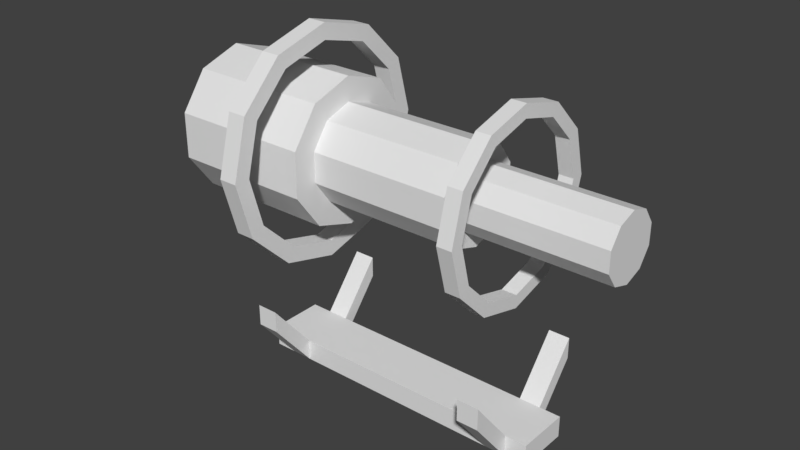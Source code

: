 # Source: Turret.blend  (saved by Blender 2.77.0; exported with 4.5.12 LTS)
import bpy
from mathutils import Matrix  # noqa: F401  (used for matrix-valued properties, if any)

bpy.ops.wm.read_factory_settings(use_empty=True)
scene = bpy.context.scene
scene.name = 'Scene'

# ---- collections
col_collection_1 = bpy.data.collections.new('Collection 1'); scene.collection.children.link(col_collection_1)

# ---- world
world_world = bpy.data.worlds.new('World'); scene.world = world_world
world_world.color = (0.05088, 0.05088, 0.05088)
world_world.use_sun_shadow = False
world_world.sun_shadow_jitter_overblur = 0.0
world_world.cycles.sampling_method = 'MANUAL'

# ---- meshes
me_cube_001 = bpy.data.meshes.new('Cube.001')
me_cube_001.from_pydata([(-1.0, -0.7, -1.0), (-1.0, -0.7, 1.0), (-1.0, 0.7, -1.0), (-1.0, 0.7, 1.0), (1.0, -0.7, -1.0), (1.0, -0.7, 1.0), (1.0, 0.7, -1.0), (1.0, 0.7, 1.0), (-1.0, -0.6, 1.0), (-1.0, -0.5, 1.0), (-1.0, 0.5, 1.0), (-1.0, 0.6, 1.0), (-1.0, 0.6, -1.0), (-1.0, 0.5, -1.0), (-1.0, -0.5, -1.0), (-1.0, -0.6, -1.0), (1.0, 0.6, 1.0), (1.0, 0.5, 1.0), (1.0, -0.5, 1.0), (1.0, -0.6, 1.0), (1.0, -0.6, -1.0), (1.0, -0.5, -1.0), (1.0, 0.5, -1.0), (1.0, 0.6, -1.0), (2.6, 0.6, 5.907), (2.6, 0.5, 5.907), (2.6, -0.5, 5.907), (2.6, -0.6, 5.907), (2.6, -0.6, 3.907), (2.6, -0.5, 3.907), (2.6, 0.5, 3.907), (2.6, 0.6, 3.907), (-2.6, -0.6, 5.907), (-2.6, -0.5, 5.907), (-2.6, 0.5, 5.907), (-2.6, 0.6, 5.907), (-2.6, 0.6, 3.907), (-2.6, 0.5, 3.907), (-2.6, -0.5, 3.907), (-2.6, -0.6, 3.907)], [], [(11, 3, 2, 12), (3, 7, 6, 2), (19, 5, 4, 20), (5, 1, 0, 4), (12, 2, 6, 23), (16, 7, 3, 11), (5, 19, 8, 1), (19, 18, 9, 8), (18, 17, 10, 9), (17, 16, 11, 10), (0, 15, 20, 4), (15, 14, 21, 20), (14, 13, 22, 21), (13, 12, 23, 22), (7, 16, 23, 6), (22, 23, 31, 30), (17, 18, 21, 22), (21, 18, 26, 29), (1, 8, 15, 0), (15, 8, 32, 39), (9, 10, 13, 14), (13, 10, 34, 37), (24, 25, 30, 31), (26, 27, 28, 29), (23, 16, 24, 31), (20, 21, 29, 28), (18, 19, 27, 26), (16, 17, 25, 24), (19, 20, 28, 27), (17, 22, 30, 25), (32, 33, 38, 39), (34, 35, 36, 37), (11, 12, 36, 35), (9, 14, 38, 33), (14, 15, 39, 38), (12, 13, 37, 36), (10, 11, 35, 34), (8, 9, 33, 32)])
me_cube_001.use_remesh_preserve_volume = False
me_cube_001.use_remesh_preserve_attributes = False
me_cube_001.use_mirror_vertex_groups = False
me_cube_001.update()
me_cube_002 = bpy.data.meshes.new('Cube.002')
me_cube_002.from_pydata([], [], [])
me_cube_002.use_remesh_preserve_volume = False
me_cube_002.use_remesh_preserve_attributes = False
me_cube_002.use_mirror_vertex_groups = False
me_cube_002.update()
me_cylinder = bpy.data.meshes.new('Cylinder')
me_cylinder.from_pydata([(0.0, 0.3, 1.0), (0.0, 0.3, 3.0), (0.1763, 0.2427, 1.0), (0.1763, 0.2427, 3.0), (0.2853, 0.09271, 1.0), (0.2853, 0.09271, 3.0), (0.2853, -0.09271, 1.0), (0.2853, -0.09271, 3.0), (0.1763, -0.2427, 1.0), (0.1763, -0.2427, 3.0), (-2.623e-08, -0.3, 1.0), (-2.623e-08, -0.3, 3.0), (-0.1763, -0.2427, 1.0), (-0.1763, -0.2427, 3.0), (-0.2853, -0.09271, 1.0), (-0.2853, -0.09271, 3.0), (-0.2853, 0.09271, 1.0), (-0.2853, 0.09271, 3.0), (-0.1763, 0.2427, 1.0), (-0.1763, 0.2427, 3.0), (-1.49e-09, 0.45, 1.0), (0.2645, 0.3641, 1.0), (0.428, 0.1391, 1.0), (0.428, -0.1391, 1.0), (0.2645, -0.3641, 1.0), (-4.083e-08, -0.45, 1.0), (-0.2645, -0.3641, 1.0), (-0.428, -0.1391, 1.0), (-0.428, 0.1391, 1.0), (-0.2645, 0.3641, 1.0), (1.487e-07, 0.45, -1.0), (0.2645, 0.3641, -1.0), (0.428, 0.1391, -1.0), (0.428, -0.1391, -1.0), (0.2645, -0.3641, -1.0), (1.094e-07, -0.45, -1.0), (-0.2645, -0.3641, -1.0), (-0.428, -0.1391, -1.0), (-0.428, 0.1391, -1.0), (-0.2645, 0.3641, -1.0), (1.486e-07, 0.675, -1.0), (0.3968, 0.5461, -1.0), (0.642, 0.2086, -1.0), (0.642, -0.2086, -1.0), (0.3968, -0.5461, -1.0), (8.959e-08, -0.675, -1.0), (-0.3968, -0.5461, -1.0), (-0.642, -0.2086, -1.0), (-0.642, 0.2086, -1.0), (-0.3968, 0.5461, -1.0), (-2.945e-08, 0.675, -3.0), (0.3968, 0.5461, -3.0), (0.642, 0.2086, -3.0), (0.642, -0.2086, -3.0), (0.3968, -0.5461, -3.0), (-8.846e-08, -0.675, -3.0), (-0.3968, -0.5461, -3.0), (-0.642, -0.2086, -3.0), (-0.642, 0.2086, -3.0), (-0.3968, 0.5461, -3.0), (-3.117e-08, 0.3265, -3.0), (0.1919, 0.2642, -3.0), (0.3105, 0.1009, -3.0), (0.3105, -0.1009, -3.0), (0.1919, -0.2642, -3.0), (-5.971e-08, -0.3265, -3.0), (-0.1919, -0.2642, -3.0), (-0.3105, -0.1009, -3.0), (-0.3105, 0.1009, -3.0), (-0.1919, 0.2642, -3.0), (2.111e-08, 0.3265, -3.353), (0.1919, 0.2642, -3.353), (0.3105, 0.1009, -3.353), (0.3105, -0.1009, -3.353), (0.1919, -0.2642, -3.353), (-7.439e-09, -0.3265, -3.353), (-0.1919, -0.2642, -3.353), (-0.3105, -0.1009, -3.353), (-0.3105, 0.1009, -3.353), (-0.1919, 0.2642, -3.353)], [], [(0, 1, 3, 2), (2, 3, 5, 4), (4, 5, 7, 6), (6, 7, 9, 8), (8, 9, 11, 10), (10, 11, 13, 12), (12, 13, 15, 14), (14, 15, 17, 16), (3, 1, 19, 17, 15, 13, 11, 9, 7, 5), (16, 17, 19, 18), (18, 19, 1, 0), (18, 0, 20, 29), (25, 26, 36, 35), (16, 18, 29, 28), (14, 16, 28, 27), (12, 14, 27, 26), (10, 12, 26, 25), (8, 10, 25, 24), (6, 8, 24, 23), (0, 2, 21, 20), (4, 6, 23, 22), (2, 4, 22, 21), (32, 33, 43, 42), (22, 23, 33, 32), (29, 20, 30, 39), (26, 27, 37, 36), (23, 24, 34, 33), (20, 21, 31, 30), (27, 28, 38, 37), (24, 25, 35, 34), (21, 22, 32, 31), (28, 29, 39, 38), (49, 40, 50, 59), (39, 30, 40, 49), (36, 37, 47, 46), (33, 34, 44, 43), (30, 31, 41, 40), (37, 38, 48, 47), (34, 35, 45, 44), (31, 32, 42, 41), (38, 39, 49, 48), (35, 36, 46, 45), (59, 50, 60, 69), (46, 47, 57, 56), (43, 44, 54, 53), (40, 41, 51, 50), (47, 48, 58, 57), (44, 45, 55, 54), (41, 42, 52, 51), (48, 49, 59, 58), (45, 46, 56, 55), (42, 43, 53, 52), (66, 67, 77, 76), (56, 57, 67, 66), (53, 54, 64, 63), (50, 51, 61, 60), (57, 58, 68, 67), (54, 55, 65, 64), (51, 52, 62, 61), (58, 59, 69, 68), (55, 56, 66, 65), (52, 53, 63, 62), (70, 71, 72, 73, 74, 75, 76, 77, 78, 79), (63, 64, 74, 73), (60, 61, 71, 70), (67, 68, 78, 77), (64, 65, 75, 74), (61, 62, 72, 71), (68, 69, 79, 78), (65, 66, 76, 75), (62, 63, 73, 72), (69, 60, 70, 79)])
me_cylinder.use_remesh_preserve_volume = False
me_cylinder.use_remesh_preserve_attributes = False
me_cylinder.use_mirror_vertex_groups = False
me_cylinder.update()
me_cylinder_001 = bpy.data.meshes.new('Cylinder.001')
me_cylinder_001.from_pydata([(1.075, -3.535e-08, 0.1299), (0.925, -3.535e-08, 0.1299), (0.925, -4.382e-09, -0.1299), (1.075, -4.382e-09, -0.1299), (0.931, 0.5375, 0.1299), (0.8011, 0.4625, 0.1299), (0.8011, 0.4625, -0.1299), (0.931, 0.5375, -0.1299), (0.5375, 0.931, 0.1299), (0.4625, 0.8011, 0.1299), (0.4625, 0.8011, -0.1299), (0.5375, 0.931, -0.1299), (6.333e-08, 1.075, 0.1299), (6.333e-08, 0.925, 0.1299), (6.333e-08, 0.925, -0.1299), (6.333e-08, 1.075, -0.1299), (-0.5375, 0.931, 0.1299), (-0.4625, 0.8011, 0.1299), (-0.4625, 0.8011, -0.1299), (-0.5375, 0.931, -0.1299), (-0.931, 0.5375, 0.1299), (-0.8011, 0.4625, 0.1299), (-0.8011, 0.4625, -0.1299), (-0.931, 0.5375, -0.1299), (-1.075, 5.863e-08, 0.1299), (-0.925, 4.551e-08, 0.1299), (-0.925, 7.648e-08, -0.1299), (-1.075, 8.96e-08, -0.1299), (-0.931, -0.5375, 0.1299), (-0.8011, -0.4625, 0.1299), (-0.8011, -0.4625, -0.1299), (-0.931, -0.5375, -0.1299), (-0.5375, -0.931, 0.1299), (-0.4625, -0.8011, 0.1299), (-0.4625, -0.8011, -0.1299), (-0.5375, -0.931, -0.1299), (6.333e-08, -1.075, 0.1299), (6.333e-08, -0.925, 0.1299), (6.333e-08, -0.925, -0.1299), (6.333e-08, -1.075, -0.1299), (0.5375, -0.931, 0.1299), (0.4625, -0.8011, 0.1299), (0.4625, -0.8011, -0.1299), (0.5375, -0.931, -0.1299), (0.931, -0.5375, 0.1299), (0.8011, -0.4625, 0.1299), (0.8011, -0.4625, -0.1299), (0.931, -0.5375, -0.1299)], [], [(0, 4, 5, 1), (2, 6, 7, 3), (4, 8, 9, 5), (6, 10, 11, 7), (8, 12, 13, 9), (10, 14, 15, 11), (12, 16, 17, 13), (14, 18, 19, 15), (16, 20, 21, 17), (18, 22, 23, 19), (20, 16, 19, 23), (20, 24, 25, 21), (22, 26, 27, 23), (15, 19, 16, 12), (27, 24, 20, 23), (24, 28, 29, 25), (26, 30, 31, 27), (28, 24, 27, 31), (35, 39, 36, 32), (28, 32, 33, 29), (30, 34, 35, 31), (32, 28, 31, 35), (47, 44, 40, 43), (32, 36, 37, 33), (34, 38, 39, 35), (40, 36, 39, 43), (7, 4, 0, 3), (36, 40, 41, 37), (1, 2, 46, 45), (5, 6, 2, 1), (38, 42, 43, 39), (44, 47, 3, 0), (12, 8, 11, 15), (40, 44, 45, 41), (41, 45, 46, 42), (41, 42, 38, 37), (42, 46, 47, 43), (11, 8, 4, 7), (44, 0, 1, 45), (46, 2, 3, 47), (6, 5, 9, 10), (13, 14, 10, 9), (18, 14, 13, 17), (22, 18, 17, 21), (25, 26, 22, 21), (30, 26, 25, 29), (34, 30, 29, 33), (37, 38, 34, 33)])
me_cylinder_001.use_remesh_preserve_volume = False
me_cylinder_001.use_remesh_preserve_attributes = False
me_cylinder_001.use_mirror_vertex_groups = False
me_cylinder_001.update()
me_cylinder_002 = bpy.data.meshes.new('Cylinder.002')
me_cylinder_002.from_pydata([(0.86, -2.853e-08, 0.1039), (0.74, -2.853e-08, 0.1039), (0.74, -3.754e-09, -0.1039), (0.86, -3.754e-09, -0.1039), (0.7448, 0.43, 0.1039), (0.6409, 0.37, 0.1039), (0.6409, 0.37, -0.1039), (0.7448, 0.43, -0.1039), (0.43, 0.7448, 0.1039), (0.37, 0.6409, 0.1039), (0.37, 0.6409, -0.1039), (0.43, 0.7448, -0.1039), (4.992e-08, 0.86, 0.1039), (4.992e-08, 0.74, 0.1039), (4.992e-08, 0.74, -0.1039), (4.992e-08, 0.86, -0.1039), (-0.43, 0.7448, 0.1039), (-0.37, 0.6409, 0.1039), (-0.37, 0.6409, -0.1039), (-0.43, 0.7448, -0.1039), (-0.7448, 0.43, 0.1039), (-0.6409, 0.37, 0.1039), (-0.6409, 0.37, -0.1039), (-0.7448, 0.43, -0.1039), (-0.86, 4.665e-08, 0.1039), (-0.74, 3.616e-08, 0.1039), (-0.74, 6.094e-08, -0.1039), (-0.86, 7.143e-08, -0.1039), (-0.7448, -0.43, 0.1039), (-0.6409, -0.37, 0.1039), (-0.6409, -0.37, -0.1039), (-0.7448, -0.43, -0.1039), (-0.43, -0.7448, 0.1039), (-0.37, -0.6409, 0.1039), (-0.37, -0.6409, -0.1039), (-0.43, -0.7448, -0.1039), (4.992e-08, -0.86, 0.1039), (4.992e-08, -0.74, 0.1039), (4.992e-08, -0.74, -0.1039), (4.992e-08, -0.86, -0.1039), (0.43, -0.7448, 0.1039), (0.37, -0.6409, 0.1039), (0.37, -0.6409, -0.1039), (0.43, -0.7448, -0.1039), (0.7448, -0.43, 0.1039), (0.6409, -0.37, 0.1039), (0.6409, -0.37, -0.1039), (0.7448, -0.43, -0.1039)], [], [(0, 4, 5, 1), (2, 6, 7, 3), (4, 8, 9, 5), (6, 10, 11, 7), (8, 12, 13, 9), (10, 14, 15, 11), (12, 16, 17, 13), (14, 18, 19, 15), (16, 20, 21, 17), (18, 22, 23, 19), (20, 16, 19, 23), (20, 24, 25, 21), (22, 26, 27, 23), (15, 19, 16, 12), (27, 24, 20, 23), (24, 28, 29, 25), (26, 30, 31, 27), (28, 24, 27, 31), (35, 39, 36, 32), (28, 32, 33, 29), (30, 34, 35, 31), (32, 28, 31, 35), (47, 44, 40, 43), (32, 36, 37, 33), (34, 38, 39, 35), (40, 36, 39, 43), (7, 4, 0, 3), (36, 40, 41, 37), (1, 2, 46, 45), (5, 6, 2, 1), (38, 42, 43, 39), (44, 47, 3, 0), (12, 8, 11, 15), (40, 44, 45, 41), (41, 45, 46, 42), (41, 42, 38, 37), (42, 46, 47, 43), (11, 8, 4, 7), (44, 0, 1, 45), (46, 2, 3, 47), (6, 5, 9, 10), (13, 14, 10, 9), (18, 14, 13, 17), (22, 18, 17, 21), (25, 26, 22, 21), (30, 26, 25, 29), (34, 30, 29, 33), (37, 38, 34, 33)])
me_cylinder_002.use_remesh_preserve_volume = False
me_cylinder_002.use_remesh_preserve_attributes = False
me_cylinder_002.use_mirror_vertex_groups = False
me_cylinder_002.update()

# ---- objects
ob_cube = bpy.data.objects.new('Cube', me_cube_001)
ob_empty = bpy.data.objects.new('Empty', me_cube_002)
ob_rifle = bpy.data.objects.new('Rifle', me_cylinder)
ob_secondtorus = bpy.data.objects.new('SecondTorus', me_cylinder_001)
ob_firsttorus = bpy.data.objects.new('FirstTorus', me_cylinder_002)

# ---- transforms, parenting, visibility, modifiers, constraints
ob_cube.location = (0.0, 0.0, 0.0)
ob_cube.rotation_euler = (0.0, 0.0, 1.571)
ob_cube.scale = (0.125, 1.0, 0.05)
ob_cube.lineart.crease_threshold = 0.0
ob_empty.parent = ob_cube
ob_empty.matrix_parent_inverse = Matrix(((4.0, 0.0, 0.0, 0.0), (0.0, 0.3333, 0.0, 0.0), (0.0, 0.0, 10.0, 0.0), (0.0, 0.0, 0.0, 1.0)))
ob_empty.location = (0.0, 0.0, 1.0)
ob_empty.lineart.crease_threshold = 0.0
ob_rifle.parent = ob_empty
ob_rifle.matrix_parent_inverse = Matrix(((1.0, 0.0, 0.0, 0.0), (0.0, 1.0, 0.0, 0.0), (0.0, 0.0, 1.0, -1.0), (0.0, 0.0, 0.0, 1.0)))
ob_rifle.location = (0.0, 0.0, 2.0)
ob_rifle.rotation_euler = (1.571, -0.0, 0.0)
ob_rifle.lineart.crease_threshold = 0.0
ob_secondtorus.parent = ob_empty
ob_secondtorus.matrix_parent_inverse = Matrix(((1.0, 0.0, 0.0, 0.0), (0.0, 1.0, 0.0, 0.0), (0.0, 0.0, 1.0, -1.0), (0.0, 0.0, 0.0, 1.0)))
ob_secondtorus.location = (-3.725e-09, 1.5, 2.0)
ob_secondtorus.rotation_euler = (1.571, 0.0, 0.0)
ob_secondtorus.lineart.crease_threshold = 0.0
ob_firsttorus.parent = ob_empty
ob_firsttorus.matrix_parent_inverse = Matrix(((1.0, 0.0, 0.0, 0.0), (0.0, 1.0, 0.0, 0.0), (0.0, 0.0, 1.0, -1.0), (0.0, 0.0, 0.0, 1.0)))
ob_firsttorus.location = (-3.725e-09, -1.5, 2.0)
ob_firsttorus.rotation_euler = (1.571, 0.0, 0.0)
ob_firsttorus.lineart.crease_threshold = 0.0

# ---- collection membership
col_collection_1.objects.link(ob_cube)
col_collection_1.objects.link(ob_empty)
col_collection_1.objects.link(ob_rifle)
col_collection_1.objects.link(ob_secondtorus)
col_collection_1.objects.link(ob_firsttorus)

# ---- scene / render settings (as saved in the file)
scene.frame_start = 1; scene.frame_end = 61; scene.frame_set(0)
scene.render.engine = 'BLENDER_EEVEE_NEXT'
scene.render.resolution_percentage = 50
scene.render.dither_intensity = 0.0
scene.cycles.use_denoising = False
scene.cycles.samples = 128
scene.cycles.sampling_pattern = 'TABULATED_SOBOL'
scene.cycles.light_sampling_threshold = 0.0
scene.cycles.use_adaptive_sampling = False
scene.cycles.use_light_tree = False
scene.cycles.blur_glossy = 0.0
scene.cycles.sample_clamp_indirect = 0.0
scene.view_settings.view_transform = 'Standard'
bpy.context.view_layer.update()

# ---- added for rendering (the .blend has no active camera and no usable light): camera, sun
cam_auto = bpy.data.cameras.new('AutoCamera')
cam_auto.lens = 50.0
cam_auto.sensor_width = 36.0
cam_auto.clip_end = 1000.0
ob_auto_camera = bpy.data.objects.new('AutoCamera', cam_auto)
scene.collection.objects.link(ob_auto_camera)
ob_auto_camera.location = (2.58419, -3.17163, 2.85817)
ob_auto_camera.rotation_euler = (1.09748, -7.21219e-08, 0.694738)
scene.camera = ob_auto_camera
light_auto_sun = bpy.data.lights.new('AutoSun', 'SUN')
light_auto_sun.energy = 3.0
light_auto_sun.angle = 0.0523599
ob_auto_sun = bpy.data.objects.new('AutoSun', light_auto_sun)
scene.collection.objects.link(ob_auto_sun)
ob_auto_sun.rotation_euler = (0.872665, 0.174533, 0.523599)
bpy.context.view_layer.update()
